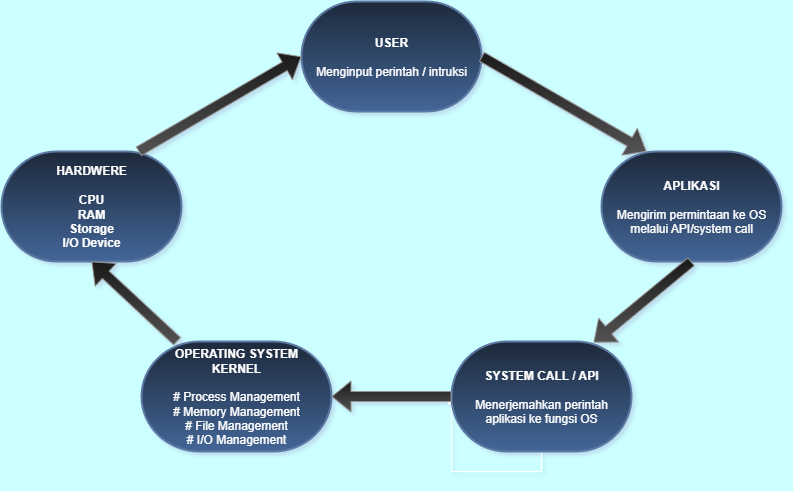

The diagram above was exported from draw.io. Its source (the exported page's mxGraphModel, read from the mxfile embedded in the PNG):
<mxGraphModel dx="872" dy="499" grid="1" gridSize="10" guides="1" tooltips="1" connect="1" arrows="1" fold="1" page="1" pageScale="1" pageWidth="850" pageHeight="1100" background="light-dark(#FFFFFF,#CCFFFF)" math="0" shadow="0">
  <root>
    <mxCell id="0" />
    <mxCell id="1" parent="0" />
    <mxCell id="DimfYE_P_HWu-W_SRod2-9" value="&lt;b&gt;USER&lt;/b&gt;&lt;div&gt;&lt;br&gt;&lt;/div&gt;&lt;div&gt;Menginput perintah / intruksi&lt;/div&gt;" style="strokeWidth=2;html=1;shape=mxgraph.flowchart.terminator;whiteSpace=wrap;fillColor=#dae8fc;gradientColor=#7ea6e0;strokeColor=#6c8ebf;" vertex="1" parent="1">
      <mxGeometry x="330" y="40" width="180" height="110" as="geometry" />
    </mxCell>
    <mxCell id="DimfYE_P_HWu-W_SRod2-12" value="&lt;b&gt;APLIKASI&lt;/b&gt;&lt;div&gt;&lt;br&gt;&lt;/div&gt;&lt;div&gt;Mengirim permintaan ke OS melalui API/system call&lt;/div&gt;" style="strokeWidth=2;html=1;shape=mxgraph.flowchart.terminator;whiteSpace=wrap;fillColor=#dae8fc;gradientColor=#7ea6e0;strokeColor=#6c8ebf;" vertex="1" parent="1">
      <mxGeometry x="630" y="190" width="180" height="110" as="geometry" />
    </mxCell>
    <mxCell id="DimfYE_P_HWu-W_SRod2-27" style="edgeStyle=orthogonalEdgeStyle;rounded=0;orthogonalLoop=1;jettySize=auto;html=1;" edge="1" parent="1" source="DimfYE_P_HWu-W_SRod2-13">
      <mxGeometry relative="1" as="geometry">
        <mxPoint x="480" y="435" as="targetPoint" />
      </mxGeometry>
    </mxCell>
    <mxCell id="DimfYE_P_HWu-W_SRod2-13" value="&lt;b&gt;SYSTEM CALL / API&lt;/b&gt;&lt;div&gt;&lt;br&gt;&lt;/div&gt;&lt;div&gt;Menerjemahkan perintah&lt;/div&gt;&lt;div&gt;aplikasi ke fungsi OS&lt;/div&gt;" style="strokeWidth=2;html=1;shape=mxgraph.flowchart.terminator;whiteSpace=wrap;fillColor=#dae8fc;gradientColor=#7ea6e0;strokeColor=#6c8ebf;" vertex="1" parent="1">
      <mxGeometry x="480" y="380" width="180" height="110" as="geometry" />
    </mxCell>
    <mxCell id="DimfYE_P_HWu-W_SRod2-14" value="&lt;b&gt;OPERATING SYSTEM&lt;/b&gt;&lt;div&gt;&lt;b&gt;KERNEL&lt;/b&gt;&lt;div&gt;&lt;br&gt;&lt;/div&gt;&lt;div&gt;# Process Management&lt;/div&gt;&lt;div&gt;# Memory Management&lt;/div&gt;&lt;div&gt;# File Management&lt;/div&gt;&lt;div&gt;# I/O Management&lt;/div&gt;&lt;/div&gt;" style="strokeWidth=2;html=1;shape=mxgraph.flowchart.terminator;whiteSpace=wrap;fillColor=#dae8fc;gradientColor=#7ea6e0;strokeColor=#6c8ebf;" vertex="1" parent="1">
      <mxGeometry x="170" y="380" width="190" height="110" as="geometry" />
    </mxCell>
    <mxCell id="DimfYE_P_HWu-W_SRod2-16" value="&lt;b&gt;HARDWERE&lt;/b&gt;&lt;div&gt;&lt;b&gt;&lt;br&gt;&lt;/b&gt;&lt;/div&gt;&lt;div&gt;&lt;b&gt;CPU&lt;/b&gt;&lt;/div&gt;&lt;div&gt;&lt;b&gt;RAM&lt;/b&gt;&lt;/div&gt;&lt;div&gt;&lt;b&gt;Storage&lt;/b&gt;&lt;/div&gt;&lt;div&gt;&lt;b&gt;I/O Device&lt;/b&gt;&lt;/div&gt;" style="strokeWidth=2;html=1;shape=mxgraph.flowchart.terminator;whiteSpace=wrap;fillColor=#dae8fc;gradientColor=#7ea6e0;strokeColor=#6c8ebf;" vertex="1" parent="1">
      <mxGeometry x="30" y="190" width="180" height="110" as="geometry" />
    </mxCell>
    <mxCell id="DimfYE_P_HWu-W_SRod2-22" value="" style="shape=flexArrow;endArrow=classic;html=1;rounded=0;fillColor=#f5f5f5;gradientColor=#b3b3b3;strokeColor=#666666;entryX=0.789;entryY=0.009;entryDx=0;entryDy=0;entryPerimeter=0;exitX=0.5;exitY=1;exitDx=0;exitDy=0;exitPerimeter=0;" edge="1" parent="1" source="DimfYE_P_HWu-W_SRod2-12" target="DimfYE_P_HWu-W_SRod2-13">
      <mxGeometry width="50" height="50" relative="1" as="geometry">
        <mxPoint x="720" y="310" as="sourcePoint" />
        <mxPoint x="660" y="380" as="targetPoint" />
      </mxGeometry>
    </mxCell>
    <mxCell id="DimfYE_P_HWu-W_SRod2-23" value="" style="shape=flexArrow;endArrow=classic;html=1;rounded=0;fillColor=#f5f5f5;gradientColor=#b3b3b3;strokeColor=#666666;entryX=1;entryY=0.5;entryDx=0;entryDy=0;entryPerimeter=0;exitX=0;exitY=0.5;exitDx=0;exitDy=0;exitPerimeter=0;" edge="1" parent="1" source="DimfYE_P_HWu-W_SRod2-13" target="DimfYE_P_HWu-W_SRod2-14">
      <mxGeometry width="50" height="50" relative="1" as="geometry">
        <mxPoint x="480" y="435" as="sourcePoint" />
        <mxPoint x="370" y="435" as="targetPoint" />
      </mxGeometry>
    </mxCell>
    <mxCell id="DimfYE_P_HWu-W_SRod2-24" value="" style="shape=flexArrow;endArrow=classic;html=1;rounded=0;fillColor=#f5f5f5;gradientColor=#b3b3b3;strokeColor=#666666;entryX=0.5;entryY=1;entryDx=0;entryDy=0;entryPerimeter=0;" edge="1" parent="1" source="DimfYE_P_HWu-W_SRod2-14" target="DimfYE_P_HWu-W_SRod2-16">
      <mxGeometry width="50" height="50" relative="1" as="geometry">
        <mxPoint x="660" y="290" as="sourcePoint" />
        <mxPoint x="630" y="370" as="targetPoint" />
      </mxGeometry>
    </mxCell>
    <mxCell id="DimfYE_P_HWu-W_SRod2-26" value="" style="shape=flexArrow;endArrow=classic;html=1;rounded=0;fillColor=#f5f5f5;gradientColor=#b3b3b3;strokeColor=#666666;entryX=0.25;entryY=0;entryDx=0;entryDy=0;entryPerimeter=0;exitX=1;exitY=0.5;exitDx=0;exitDy=0;exitPerimeter=0;" edge="1" parent="1" source="DimfYE_P_HWu-W_SRod2-9" target="DimfYE_P_HWu-W_SRod2-12">
      <mxGeometry width="50" height="50" relative="1" as="geometry">
        <mxPoint x="480" y="445" as="sourcePoint" />
        <mxPoint x="380" y="445" as="targetPoint" />
      </mxGeometry>
    </mxCell>
    <mxCell id="DimfYE_P_HWu-W_SRod2-28" value="" style="shape=flexArrow;endArrow=classic;html=1;rounded=0;fillColor=#f5f5f5;gradientColor=#b3b3b3;strokeColor=#666666;entryX=0;entryY=0.5;entryDx=0;entryDy=0;entryPerimeter=0;exitX=0.761;exitY=0;exitDx=0;exitDy=0;exitPerimeter=0;" edge="1" parent="1" source="DimfYE_P_HWu-W_SRod2-16" target="DimfYE_P_HWu-W_SRod2-9">
      <mxGeometry width="50" height="50" relative="1" as="geometry">
        <mxPoint x="180" y="180" as="sourcePoint" />
        <mxPoint x="660" y="212" as="targetPoint" />
      </mxGeometry>
    </mxCell>
  </root>
</mxGraphModel>